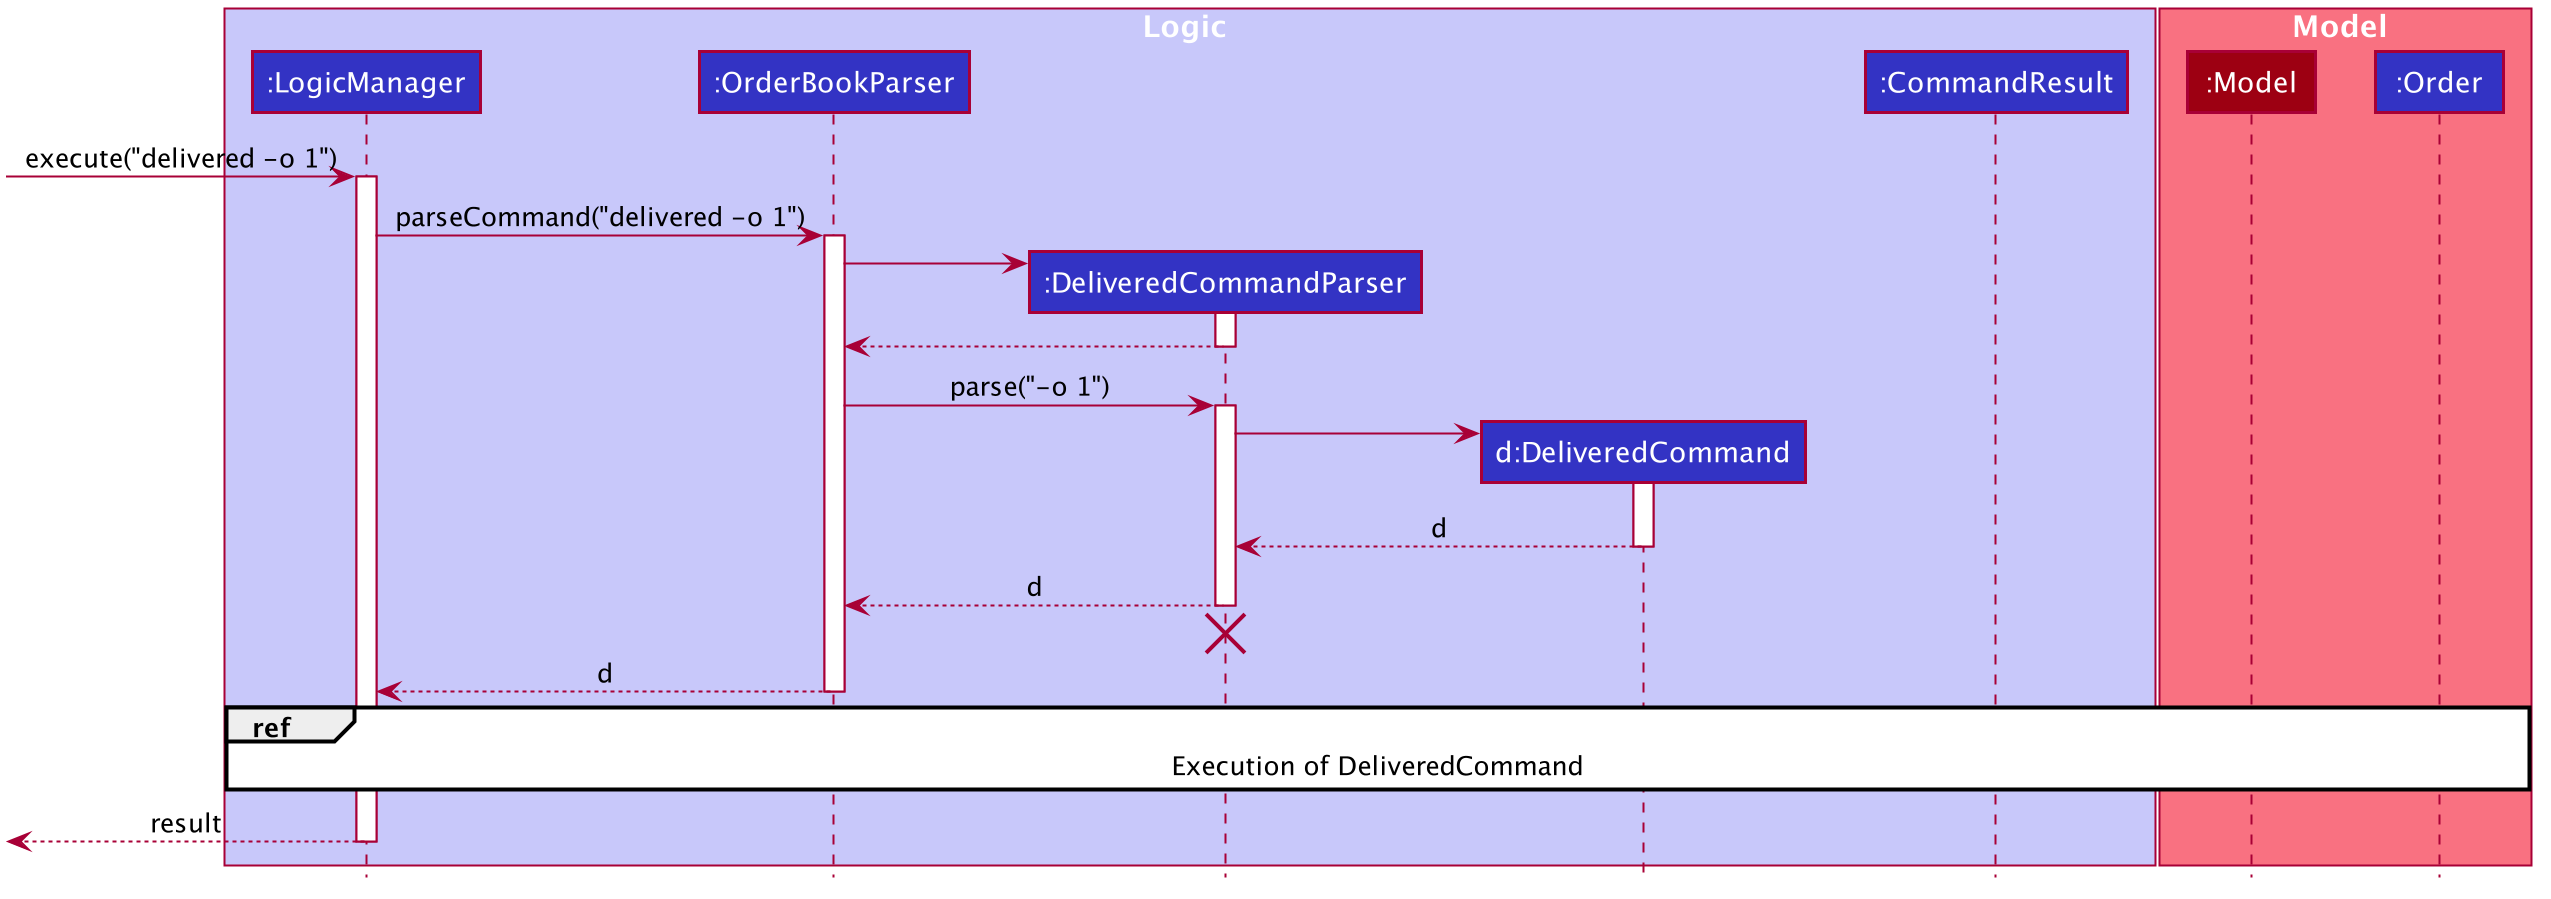

The diagram above was rendered by PlantUML. Its source (embedded in the PNG):
@startuml








skinparam BackgroundColor #FFFFFFF

skinparam Shadowing false

skinparam Class {
    FontColor #FFFFFF
    BorderThickness 1
    BorderColor #FFFFFF
    StereotypeFontColor #FFFFFF
    FontName Arial
}

skinparam Actor {
    BorderColor #000000
    Color #000000
    FontName Arial
}

skinparam Sequence {
    MessageAlign center
    BoxFontSize 15
    BoxPadding 0
    BoxFontColor #FFFFFF
    FontName Arial
}

skinparam Participant {
    FontColor #FFFFFFF
    Padding 20
}

skinparam MinClassWidth 50
skinparam ParticipantPadding 10
skinparam Shadowing false
skinparam DefaultTextAlignment center
skinparam packageStyle Rectangle

hide footbox
hide members
hide circle

box Logic #C8C8FA
participant ":LogicManager" as LogicManager #3333C4
participant ":OrderBookParser" as OrderBookParser #3333C4
participant ":DeliveredCommandParser" as DeliveredCommandParser #3333C4
participant "d:DeliveredCommand" as DeliveredCommand #3333C4
participant ":CommandResult" as CommandResult #3333C4
end box

box Model #F97181
participant ":Model" as Model #9D0012
participant ":Order" as Order #3333C4
end box

[-> LogicManager : execute("delivered -o 1")
activate LogicManager

LogicManager -> OrderBookParser : parseCommand("delivered -o 1")
activate OrderBookParser

create DeliveredCommandParser
OrderBookParser -> DeliveredCommandParser
activate DeliveredCommandParser
DeliveredCommandParser --> OrderBookParser
deactivate DeliveredCommandParser

OrderBookParser -> DeliveredCommandParser : parse("-o 1")
activate DeliveredCommandParser

create DeliveredCommand
DeliveredCommandParser -> DeliveredCommand
activate DeliveredCommand

DeliveredCommand --> DeliveredCommandParser : d
deactivate DeliveredCommand

DeliveredCommandParser --> OrderBookParser : d
deactivate DeliveredCommandParser
DeliveredCommandParser -[hidden]-> OrderBookParser
destroy DeliveredCommandParser

OrderBookParser --> LogicManager : d
deactivate OrderBookParser

ref over LogicManager, Model, Order : Execution of DeliveredCommand

[<--LogicManager : result
deactivate LogicManager
@enduml